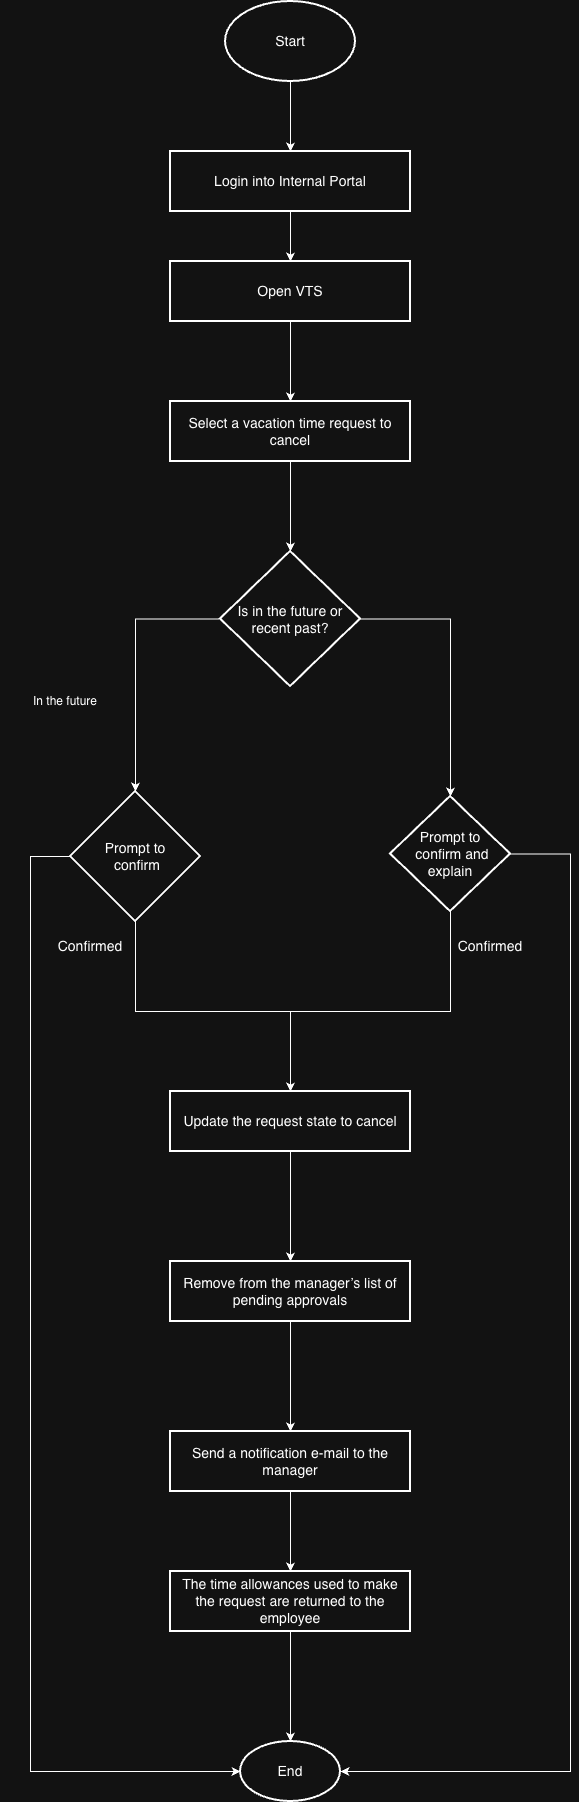

The diagram above was exported from draw.io. Its source (the exported page's mxGraphModel, read from the mxfile embedded in the PNG):
<mxGraphModel dx="1234" dy="733" grid="1" gridSize="10" guides="1" tooltips="1" connect="1" arrows="1" fold="1" page="1" pageScale="1" pageWidth="3300" pageHeight="4681" math="0" shadow="0">
  <root>
    <mxCell id="0" />
    <mxCell id="1" parent="0" />
    <mxCell id="Sh_WdvCoNYN97mQUnBEa-3" value="" style="edgeStyle=orthogonalEdgeStyle;rounded=0;orthogonalLoop=1;jettySize=auto;html=1;fontSize=14;" edge="1" parent="1" source="Sh_WdvCoNYN97mQUnBEa-1" target="Sh_WdvCoNYN97mQUnBEa-2">
      <mxGeometry relative="1" as="geometry" />
    </mxCell>
    <mxCell id="Sh_WdvCoNYN97mQUnBEa-1" value="Start" style="strokeWidth=2;html=1;shape=mxgraph.flowchart.start_1;whiteSpace=wrap;fontSize=14;" vertex="1" parent="1">
      <mxGeometry x="295" y="30" width="130" height="80" as="geometry" />
    </mxCell>
    <mxCell id="Sh_WdvCoNYN97mQUnBEa-5" value="" style="edgeStyle=orthogonalEdgeStyle;rounded=0;orthogonalLoop=1;jettySize=auto;html=1;fontSize=14;" edge="1" parent="1" source="Sh_WdvCoNYN97mQUnBEa-2" target="Sh_WdvCoNYN97mQUnBEa-4">
      <mxGeometry relative="1" as="geometry" />
    </mxCell>
    <mxCell id="Sh_WdvCoNYN97mQUnBEa-2" value="Login into Internal Portal" style="whiteSpace=wrap;html=1;strokeWidth=2;fontSize=14;" vertex="1" parent="1">
      <mxGeometry x="240" y="180" width="240" height="60" as="geometry" />
    </mxCell>
    <mxCell id="Sh_WdvCoNYN97mQUnBEa-7" value="" style="edgeStyle=orthogonalEdgeStyle;rounded=0;orthogonalLoop=1;jettySize=auto;html=1;fontSize=14;" edge="1" parent="1" source="Sh_WdvCoNYN97mQUnBEa-4" target="Sh_WdvCoNYN97mQUnBEa-6">
      <mxGeometry relative="1" as="geometry" />
    </mxCell>
    <mxCell id="Sh_WdvCoNYN97mQUnBEa-4" value="Open VTS" style="whiteSpace=wrap;html=1;strokeWidth=2;fontSize=14;" vertex="1" parent="1">
      <mxGeometry x="240" y="290" width="240" height="60" as="geometry" />
    </mxCell>
    <mxCell id="Sh_WdvCoNYN97mQUnBEa-26" value="" style="edgeStyle=orthogonalEdgeStyle;rounded=0;orthogonalLoop=1;jettySize=auto;html=1;" edge="1" parent="1" source="Sh_WdvCoNYN97mQUnBEa-6" target="Sh_WdvCoNYN97mQUnBEa-25">
      <mxGeometry relative="1" as="geometry" />
    </mxCell>
    <mxCell id="Sh_WdvCoNYN97mQUnBEa-6" value="Select a vacation time request to cancel" style="whiteSpace=wrap;html=1;strokeWidth=2;fontSize=14;" vertex="1" parent="1">
      <mxGeometry x="240" y="430" width="240" height="60" as="geometry" />
    </mxCell>
    <mxCell id="Sh_WdvCoNYN97mQUnBEa-12" value="" style="edgeStyle=orthogonalEdgeStyle;rounded=0;orthogonalLoop=1;jettySize=auto;html=1;fontSize=14;" edge="1" parent="1" source="Sh_WdvCoNYN97mQUnBEa-8" target="Sh_WdvCoNYN97mQUnBEa-11">
      <mxGeometry relative="1" as="geometry">
        <Array as="points">
          <mxPoint x="205" y="1040" />
          <mxPoint x="360" y="1040" />
        </Array>
      </mxGeometry>
    </mxCell>
    <mxCell id="Sh_WdvCoNYN97mQUnBEa-8" value="Prompt to&lt;div&gt;&amp;nbsp;confirm&lt;/div&gt;" style="rhombus;whiteSpace=wrap;html=1;strokeWidth=2;fontSize=14;" vertex="1" parent="1">
      <mxGeometry x="140" y="820" width="130" height="130" as="geometry" />
    </mxCell>
    <mxCell id="Sh_WdvCoNYN97mQUnBEa-15" value="" style="edgeStyle=orthogonalEdgeStyle;rounded=0;orthogonalLoop=1;jettySize=auto;html=1;fontSize=14;" edge="1" parent="1" source="Sh_WdvCoNYN97mQUnBEa-11" target="Sh_WdvCoNYN97mQUnBEa-14">
      <mxGeometry relative="1" as="geometry" />
    </mxCell>
    <mxCell id="Sh_WdvCoNYN97mQUnBEa-11" value="Update the request state to cancel" style="whiteSpace=wrap;html=1;strokeWidth=2;fontSize=14;" vertex="1" parent="1">
      <mxGeometry x="240" y="1120" width="240" height="60" as="geometry" />
    </mxCell>
    <mxCell id="Sh_WdvCoNYN97mQUnBEa-13" value="Confirmed" style="text;html=1;whiteSpace=wrap;strokeColor=none;fillColor=none;align=center;verticalAlign=middle;rounded=0;fontSize=14;" vertex="1" parent="1">
      <mxGeometry x="130" y="960" width="60" height="30" as="geometry" />
    </mxCell>
    <mxCell id="Sh_WdvCoNYN97mQUnBEa-17" value="" style="edgeStyle=orthogonalEdgeStyle;rounded=0;orthogonalLoop=1;jettySize=auto;html=1;fontSize=14;" edge="1" parent="1" source="Sh_WdvCoNYN97mQUnBEa-14" target="Sh_WdvCoNYN97mQUnBEa-16">
      <mxGeometry relative="1" as="geometry" />
    </mxCell>
    <mxCell id="Sh_WdvCoNYN97mQUnBEa-14" value="Remove&amp;nbsp;from the manager’s list of pending approvals" style="whiteSpace=wrap;html=1;strokeWidth=2;fontSize=14;" vertex="1" parent="1">
      <mxGeometry x="240" y="1290" width="240" height="60" as="geometry" />
    </mxCell>
    <mxCell id="Sh_WdvCoNYN97mQUnBEa-36" value="" style="edgeStyle=orthogonalEdgeStyle;rounded=0;orthogonalLoop=1;jettySize=auto;html=1;" edge="1" parent="1" source="Sh_WdvCoNYN97mQUnBEa-16" target="Sh_WdvCoNYN97mQUnBEa-35">
      <mxGeometry relative="1" as="geometry" />
    </mxCell>
    <mxCell id="Sh_WdvCoNYN97mQUnBEa-16" value="Send a notification e-mail to the manager" style="whiteSpace=wrap;html=1;strokeWidth=2;fontSize=14;" vertex="1" parent="1">
      <mxGeometry x="240" y="1460" width="240" height="60" as="geometry" />
    </mxCell>
    <mxCell id="Sh_WdvCoNYN97mQUnBEa-22" value="End" style="strokeWidth=2;html=1;shape=mxgraph.flowchart.start_1;whiteSpace=wrap;fontSize=14;" vertex="1" parent="1">
      <mxGeometry x="310" y="1770" width="100" height="60" as="geometry" />
    </mxCell>
    <mxCell id="Sh_WdvCoNYN97mQUnBEa-27" style="edgeStyle=orthogonalEdgeStyle;rounded=0;orthogonalLoop=1;jettySize=auto;html=1;entryX=0.5;entryY=0;entryDx=0;entryDy=0;" edge="1" parent="1" source="Sh_WdvCoNYN97mQUnBEa-25" target="Sh_WdvCoNYN97mQUnBEa-8">
      <mxGeometry relative="1" as="geometry" />
    </mxCell>
    <mxCell id="Sh_WdvCoNYN97mQUnBEa-30" value="" style="edgeStyle=orthogonalEdgeStyle;rounded=0;orthogonalLoop=1;jettySize=auto;html=1;" edge="1" parent="1" source="Sh_WdvCoNYN97mQUnBEa-25" target="Sh_WdvCoNYN97mQUnBEa-29">
      <mxGeometry relative="1" as="geometry" />
    </mxCell>
    <mxCell id="Sh_WdvCoNYN97mQUnBEa-25" value="Is in the future or recent past?" style="rhombus;whiteSpace=wrap;html=1;fontSize=14;strokeWidth=2;" vertex="1" parent="1">
      <mxGeometry x="290" y="580" width="140" height="135" as="geometry" />
    </mxCell>
    <mxCell id="Sh_WdvCoNYN97mQUnBEa-28" value="In the future" style="text;html=1;whiteSpace=wrap;strokeColor=none;fillColor=none;align=center;verticalAlign=middle;rounded=0;" vertex="1" parent="1">
      <mxGeometry x="70" y="715" width="130" height="30" as="geometry" />
    </mxCell>
    <mxCell id="Sh_WdvCoNYN97mQUnBEa-31" style="edgeStyle=orthogonalEdgeStyle;rounded=0;orthogonalLoop=1;jettySize=auto;html=1;entryX=0.5;entryY=0;entryDx=0;entryDy=0;" edge="1" parent="1" source="Sh_WdvCoNYN97mQUnBEa-29" target="Sh_WdvCoNYN97mQUnBEa-11">
      <mxGeometry relative="1" as="geometry">
        <Array as="points">
          <mxPoint x="520" y="1040" />
          <mxPoint x="360" y="1040" />
        </Array>
      </mxGeometry>
    </mxCell>
    <mxCell id="Sh_WdvCoNYN97mQUnBEa-29" value="Prompt to&lt;div&gt;&amp;nbsp;confirm and explain&lt;/div&gt;" style="rhombus;whiteSpace=wrap;html=1;fontSize=14;strokeWidth=2;" vertex="1" parent="1">
      <mxGeometry x="460" y="825" width="120" height="115" as="geometry" />
    </mxCell>
    <mxCell id="Sh_WdvCoNYN97mQUnBEa-32" value="Confirmed" style="text;html=1;whiteSpace=wrap;strokeColor=none;fillColor=none;align=center;verticalAlign=middle;rounded=0;fontSize=14;" vertex="1" parent="1">
      <mxGeometry x="530" y="960" width="60" height="30" as="geometry" />
    </mxCell>
    <mxCell id="Sh_WdvCoNYN97mQUnBEa-35" value="&lt;div&gt;The time allowances used to make&lt;/div&gt;&lt;div&gt;the request are returned to the employee&lt;/div&gt;" style="whiteSpace=wrap;html=1;fontSize=14;strokeWidth=2;" vertex="1" parent="1">
      <mxGeometry x="240" y="1600" width="240" height="60" as="geometry" />
    </mxCell>
    <mxCell id="Sh_WdvCoNYN97mQUnBEa-38" style="edgeStyle=orthogonalEdgeStyle;rounded=0;orthogonalLoop=1;jettySize=auto;html=1;entryX=0.5;entryY=0;entryDx=0;entryDy=0;entryPerimeter=0;" edge="1" parent="1" source="Sh_WdvCoNYN97mQUnBEa-35" target="Sh_WdvCoNYN97mQUnBEa-22">
      <mxGeometry relative="1" as="geometry" />
    </mxCell>
    <mxCell id="Sh_WdvCoNYN97mQUnBEa-40" style="edgeStyle=orthogonalEdgeStyle;rounded=0;orthogonalLoop=1;jettySize=auto;html=1;exitX=1;exitY=0.5;exitDx=0;exitDy=0;entryX=1;entryY=0.5;entryDx=0;entryDy=0;entryPerimeter=0;" edge="1" parent="1" source="Sh_WdvCoNYN97mQUnBEa-29" target="Sh_WdvCoNYN97mQUnBEa-22">
      <mxGeometry relative="1" as="geometry">
        <mxPoint x="890" y="890" as="sourcePoint" />
        <mxPoint x="640" y="1820" as="targetPoint" />
        <Array as="points">
          <mxPoint x="640" y="883" />
          <mxPoint x="640" y="1800" />
        </Array>
      </mxGeometry>
    </mxCell>
    <mxCell id="Sh_WdvCoNYN97mQUnBEa-41" style="edgeStyle=orthogonalEdgeStyle;rounded=0;orthogonalLoop=1;jettySize=auto;html=1;exitX=0;exitY=0.5;exitDx=0;exitDy=0;entryX=0;entryY=0.5;entryDx=0;entryDy=0;entryPerimeter=0;" edge="1" parent="1" source="Sh_WdvCoNYN97mQUnBEa-8" target="Sh_WdvCoNYN97mQUnBEa-22">
      <mxGeometry relative="1" as="geometry">
        <mxPoint x="40" y="880" as="sourcePoint" />
        <mxPoint x="-130" y="1797" as="targetPoint" />
        <Array as="points">
          <mxPoint x="100" y="885" />
          <mxPoint x="100" y="1800" />
        </Array>
      </mxGeometry>
    </mxCell>
  </root>
</mxGraphModel>